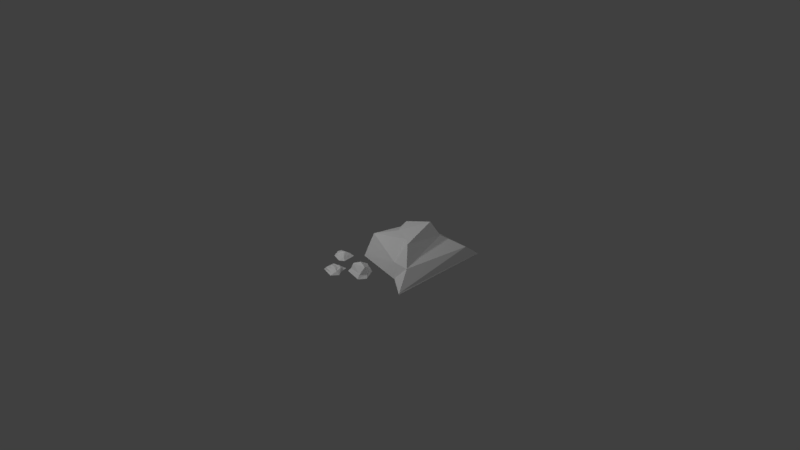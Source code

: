 # Source: Rock3.blend  (saved by Blender 2.77.0; exported with 4.5.12 LTS)
import bpy
from mathutils import Matrix  # noqa: F401  (used for matrix-valued properties, if any)

bpy.ops.wm.read_factory_settings(use_empty=True)
scene = bpy.context.scene
scene.name = 'Scene'

# ---- collections
col_collection_1 = bpy.data.collections.new('Collection 1'); scene.collection.children.link(col_collection_1)

# ---- world
world_world = bpy.data.worlds.new('World'); scene.world = world_world
world_world.color = (0.05088, 0.05088, 0.05088)
world_world.use_sun_shadow = False
world_world.sun_shadow_jitter_overblur = 0.0
world_world.cycles.sampling_method = 'MANUAL'

# ---- cameras
cam_camera = bpy.data.cameras.new('Camera')
cam_camera.clip_end = 100.0
cam_camera.lens = 35.0
cam_camera.sensor_width = 32.0
cam_camera.sensor_height = 18.0
cam_camera.ortho_scale = 7.314
cam_camera.dof.focus_distance = 0.0
cam_camera.dof.aperture_fstop = 128.0

# ---- lights
light_point_001 = bpy.data.lights.new('Point.001', 'POINT')
light_point_001.transmission_factor = 0.0
light_point_001.energy = 100.0
light_point_001.shadow_buffer_clip_start = 0.5
light_point_001.shadow_soft_size = 0.1
light_point_001.shadow_maximum_resolution = 0.006
light_point_001.use_absolute_resolution = True
light_point = bpy.data.lights.new('Point', 'POINT')
light_point.transmission_factor = 0.0
light_point.energy = 100.0
light_point.shadow_buffer_clip_start = 0.5
light_point.shadow_soft_size = 0.1
light_point.shadow_maximum_resolution = 0.006
light_point.use_absolute_resolution = True
light_lamp = bpy.data.lights.new('Lamp', 'POINT')
light_lamp.transmission_factor = 0.0
light_lamp.cutoff_distance = 30.0
light_lamp.energy = 100.0
light_lamp.shadow_buffer_clip_start = 1.001
light_lamp.shadow_soft_size = 0.1
light_lamp.shadow_maximum_resolution = 0.006
light_lamp.use_absolute_resolution = True

# ---- meshes
me_plane_001 = bpy.data.meshes.new('Plane.001')
me_plane_001.from_pydata([(0.6162, 0.5003, -0.6919), (1.893, 0.5278, -0.6919), (0.5496, 1.293, -0.6919), (1.451, 1.17, -0.6919), (0.01268, 0.2561, -0.6919), (1.396, -0.1155, -0.6919), (0.06539, 1.336, -0.6919), (1.342, 1.789, -0.6919), (1.585, 0.4692, -0.3917), (1.322, 1.161, -0.4111), (0.2846, 0.289, -0.4238), (1.28, 0.1006, -0.553), (0.1764, 1.284, -0.4573), (1.238, 1.558, -0.5766), (0.835, 0.7049, -0.1681), (1.317, 0.5668, -0.2638), (0.7802, 1.007, -0.2166), (1.132, 0.9557, -0.3615), (0.5297, 0.4583, -0.2142), (1.109, 0.4178, -0.3396), (0.5047, 1.116, -0.4481), (1.086, 1.215, -0.2638)], [], [(0, 2, 3, 1), (1, 5, 4, 0), (0, 4, 6, 2), (2, 6, 7, 3), (11, 8, 15, 19), (9, 13, 21, 17), (8, 9, 17, 15), (10, 11, 19, 18), (4, 5, 11, 10), (1, 3, 9, 8), (3, 7, 13, 9), (5, 1, 8, 11), (7, 6, 12, 13), (6, 4, 10, 12), (14, 15, 17, 16), (15, 14, 18, 19), (14, 16, 20, 18), (16, 17, 21, 20), (13, 12, 20, 21), (12, 10, 18, 20)])
_uv = me_plane_001.uv_layers.new(name='UVMap')
_uv.uv.foreach_set('vector', [0.8192, 0.1739, 0.8709, 0.1265, 0.9111, 0.1961, 0.8901, 0.2617, 0.8901, 0.2617, 0.8182, 0.2617, 0.7695, 0.1449, 0.8192, 0.1739, 0.8192, 0.1739, 0.7695, 0.1449, 0.8478, 0.09029, 0.8709, 0.1265, 0.8709, 0.1265, 0.8478, 0.09029, 0.9484, 0.1551, 0.9111, 0.1961, 0.0632, 0.1068, 0.1975, 0.0824, 0.2068, 0.1692, 0.1485, 0.1967, 0.3659, 0.2291, 0.4955, 0.3231, 0.3459, 0.3036, 0.2939, 0.2518, 0.1975, 0.0824, 0.3659, 0.2291, 0.2939, 0.2518, 0.2068, 0.1692, 0.07386, 0.3826, 0.0632, 0.1068, 0.1485, 0.1967, 0.1454, 0.3381, -0.001175, 0.4727, -0.003725, 0.03614, 0.0632, 0.1068, 0.07386, 0.3826, 0.2294, -0.04567, 0.4257, 0.1567, 0.3659, 0.2291, 0.1975, 0.0824, 0.4257, 0.1567, 0.5865, 0.3376, 0.4955, 0.3231, 0.3659, 0.2291, -0.003725, 0.03614, 0.2294, -0.04567, 0.1975, 0.0824, 0.0632, 0.1068, 0.5865, 0.3376, 0.3131, 0.6165, 0.2913, 0.5311, 0.4955, 0.3231, 0.3131, 0.6165, -0.001175, 0.4727, 0.07386, 0.3826, 0.2913, 0.5311, 0.2101, 0.2974, 0.2068, 0.1692, 0.2939, 0.2518, 0.2735, 0.3385, 0.2068, 0.1692, 0.2101, 0.2974, 0.1454, 0.3381, 0.1485, 0.1967, 0.2101, 0.2974, 0.2735, 0.3385, 0.2858, 0.4387, 0.1454, 0.3381, 0.2735, 0.3385, 0.2939, 0.2518, 0.3459, 0.3036, 0.2858, 0.4387, 0.4955, 0.3231, 0.2913, 0.5311, 0.2858, 0.4387, 0.3459, 0.3036, 0.2913, 0.5311, 0.07386, 0.3826, 0.1454, 0.3381, 0.2858, 0.4387])
me_plane_001.use_remesh_preserve_volume = False
me_plane_001.use_remesh_preserve_attributes = False
me_plane_001.use_mirror_vertex_groups = False
me_plane_001.update()
me_plane = bpy.data.meshes.new('Plane')
me_plane.from_pydata([(-0.05588, -0.1088, -0.003526), (0.6574, -0.2471, -0.003526), (-0.1895, 0.5998, -0.003526), (0.6574, 0.5998, -0.003526), (-0.09281, 0.8314, -0.003526), (0.9227, 0.9773, -0.003526), (0.9602, -0.4591, -0.003526), (-0.0657, 0.5405, 0.1834), (0.04026, -0.02144, 0.3226), (0.5936, -0.1845, 0.1834), (0.1574, -0.5038, 0.01799), (0.9095, 0.7485, 0.1724), (0.01099, 0.663, 0.2303), (0.8161, -0.1915, 0.1834), (0.2864, 0.1871, 0.3789), (0.5109, 0.08282, 0.3789), (0.1626, 0.4311, 0.3789), (0.5337, 0.4915, 0.4823), (0.62, 0.5864, 0.2884), (0.2023, 0.5941, 0.3128), (0.6354, -0.00435, 0.3789), (0.4386, -0.5038, 0.01799), (0.237, -0.3081, 0.01799), (0.3457, -0.3332, 0.01799), (0.1268, -0.5389, 0.01799), (0.3749, -0.5934, 0.01799), (0.1414, -0.2863, 0.01799), (0.2424, -0.3073, 0.05787), (-0.315, -0.3931, 0.005146), (0.4134, -0.4706, 0.05787), (0.3093, -0.3465, 0.05787), (0.1582, -0.5165, 0.05787), (0.3612, -0.5582, 0.05787), (0.1492, -0.3231, 0.05787), (0.2445, -0.3163, 0.08179), (0.2599, -0.4382, 0.1599), (0.3811, -0.4843, 0.1463), (0.3181, -0.3688, 0.08179), (0.1735, -0.4884, 0.1261), (0.3379, -0.545, 0.06492), (0.1798, -0.3369, 0.08179), (-0.1709, -0.4361, 0.005146), (-0.3819, -0.2751, 0.005146), (-0.1709, -0.2751, 0.005146), (-0.1121, -0.3952, 0.005146), (-0.1338, -0.2185, 0.005146), (-0.3518, -0.2468, 0.005146), (-0.3335, -0.3093, 0.02978), (-0.278, -0.3808, 0.0329), (-0.1995, -0.391, 0.03829), (-0.1547, -0.3689, 0.04478), (-0.1688, -0.2541, 0.04478), (-0.3105, -0.2783, 0.04478), (-0.2534, -0.3485, 0.05259), (-0.2126, -0.359, 0.058), (-0.2835, -0.3387, 0.065), (-0.2341, -0.3326, 0.06076), (-0.1929, -0.3452, 0.065), (-0.2002, -0.3124, 0.07626), (-0.267, -0.3101, 0.06087), (-0.04988, -0.1034, 0.01684), (-0.1818, 0.5961, 0.008149), (0.9512, -0.4424, 0.008149), (0.6534, -0.2432, 0.008149), (-0.08632, 0.8209, 0.01108), (0.9219, 0.963, 0.007462)], [], [(0, 2, 3, 1), (2, 4, 5, 3), (3, 5, 6, 1), (12, 7, 16, 19), (9, 13, 20, 15), (8, 9, 15, 14), (61, 60, 8, 7), (63, 62, 13, 9), (64, 61, 7, 12), (60, 63, 9, 8), (62, 65, 11, 13), (65, 64, 12, 11), (14, 15, 17, 16), (16, 17, 18, 19), (17, 15, 20, 18), (7, 8, 14, 16), (13, 11, 18, 20), (11, 12, 19, 18), (10, 22, 23, 21), (21, 25, 24, 10), (10, 24, 26, 22), (29, 30, 37, 36), (31, 32, 39, 38), (33, 31, 38, 40), (26, 24, 31, 33), (24, 25, 32, 31), (21, 23, 30, 29), (22, 26, 33, 27), (25, 21, 29, 32), (23, 22, 27, 30), (35, 36, 37, 34), (36, 35, 38, 39), (35, 34, 40, 38), (27, 33, 40, 34), (32, 29, 36, 39), (30, 27, 34, 37), (28, 42, 43, 41), (43, 45, 44, 41), (42, 46, 45, 43), (49, 50, 57, 54), (51, 52, 59, 58), (52, 47, 55, 59), (28, 41, 49, 48), (45, 46, 52, 51), (46, 42, 47, 52), (41, 44, 50, 49), (44, 45, 51, 50), (42, 28, 48, 47), (53, 54, 56, 55), (56, 54, 57, 58), (55, 56, 58, 59), (50, 51, 58, 57), (47, 48, 53, 55), (48, 49, 54, 53), (5, 4, 64, 65), (6, 5, 65, 62), (0, 1, 63, 60), (4, 2, 61, 64), (1, 6, 62, 63), (2, 0, 60, 61)])
_uv = me_plane.uv_layers.new(name='UVMap')
_uv.uv.foreach_set('vector', [0.8519, 0.03819, 0.9216, 0.02692, 0.9194, 0.1098, 0.8365, 0.1077, 0.9216, 0.02692, 0.944, 0.03698, 0.9557, 0.1368, 0.9194, 0.1098, 0.9194, 0.1098, 0.9557, 0.1368, 0.815, 0.1368, 0.8365, 0.1077, 0.3204, 0.4871, 0.2701, 0.5155, 0.2473, 0.4087, 0.3027, 0.4144, 0.07685, 0.2211, 0.1114, 0.1285, 0.1694, 0.2387, 0.1759, 0.2853, 0.1202, 0.4068, 0.07685, 0.2211, 0.1759, 0.2853, 0.1893, 0.3573, 0.2783, 0.5641, 0.06015, 0.4472, 0.1202, 0.4068, 0.2701, 0.5155, 0.0385, 0.1965, 0.06712, 0.06433, 0.1114, 0.1285, 0.07685, 0.2211, 0.3612, 0.5338, 0.2783, 0.5641, 0.2701, 0.5155, 0.3204, 0.4871, 0.06015, 0.4472, 0.0385, 0.1965, 0.07685, 0.2211, 0.1202, 0.4068, 0.06712, 0.06433, 0.4792, 0.2053, 0.4178, 0.2187, 0.1114, 0.1285, 0.4792, 0.2053, 0.3612, 0.5338, 0.3204, 0.4871, 0.4178, 0.2187, 0.1893, 0.3573, 0.1759, 0.2853, 0.2755, 0.319, 0.2473, 0.4087, 0.2473, 0.4087, 0.2755, 0.319, 0.3384, 0.2856, 0.3027, 0.4144, 0.2755, 0.319, 0.1759, 0.2853, 0.1694, 0.2387, 0.3384, 0.2856, 0.2701, 0.5155, 0.1202, 0.4068, 0.1893, 0.3573, 0.2473, 0.4087, 0.1114, 0.1285, 0.4178, 0.2187, 0.3384, 0.2856, 0.1694, 0.2387, 0.4178, 0.2187, 0.3204, 0.4871, 0.3027, 0.4144, 0.3384, 0.2856, 0.8628, 0.2368, 0.8752, 0.1651, 0.9136, 0.1655, 0.9575, 0.216, 0.9575, 0.216, 0.9427, 0.2509, 0.8551, 0.2509, 0.8628, 0.2368, 0.8628, 0.2368, 0.8551, 0.2509, 0.8414, 0.1648, 0.8752, 0.1651, 0.8649, 0.6605, 0.8196, 0.6353, 0.8292, 0.6305, 0.8572, 0.6252, 0.8574, 0.5365, 0.8888, 0.623, 0.8821, 0.614, 0.8484, 0.566, 0.8034, 0.5582, 0.8574, 0.5365, 0.8484, 0.566, 0.8125, 0.5738, 0.7848, 0.5465, 0.863, 0.5066, 0.8574, 0.5365, 0.8034, 0.5582, 0.863, 0.5066, 0.9092, 0.6273, 0.8888, 0.623, 0.8574, 0.5365, 0.8821, 0.6856, 0.8151, 0.6634, 0.8196, 0.6353, 0.8649, 0.6605, 0.7915, 0.6077, 0.7848, 0.5465, 0.8034, 0.5582, 0.8056, 0.6033, 0.9092, 0.6273, 0.8821, 0.6856, 0.8649, 0.6605, 0.8888, 0.623, 0.8151, 0.6634, 0.7915, 0.6077, 0.8056, 0.6033, 0.8196, 0.6353, 0.8449, 0.5969, 0.8572, 0.6252, 0.8292, 0.6305, 0.8126, 0.6018, 0.8572, 0.6252, 0.8449, 0.5969, 0.8484, 0.566, 0.8821, 0.614, 0.8449, 0.5969, 0.8126, 0.6018, 0.8125, 0.5738, 0.8484, 0.566, 0.8056, 0.6033, 0.8034, 0.5582, 0.8125, 0.5738, 0.8126, 0.6018, 0.8888, 0.623, 0.8649, 0.6605, 0.8572, 0.6252, 0.8821, 0.614, 0.8196, 0.6353, 0.8056, 0.6033, 0.8126, 0.6018, 0.8292, 0.6305, 0.7687, 0.1106, 0.7233, 0.09955, 0.7731, 0.04649, 0.8135, 0.0845, 0.7731, 0.04649, 0.7676, 0.02381, 0.8172, 0.06007, 0.8135, 0.0845, 0.7233, 0.09955, 0.7233, 0.08531, 0.7676, 0.02381, 0.7731, 0.04649, 0.8231, 0.4212, 0.8411, 0.4175, 0.8363, 0.433, 0.8286, 0.4336, 0.8616, 0.449, 0.8244, 0.4744, 0.8276, 0.4568, 0.841, 0.4418, 0.8244, 0.4744, 0.8095, 0.4744, 0.8182, 0.4544, 0.8276, 0.4568, 0.7876, 0.4478, 0.8176, 0.3969, 0.8231, 0.4212, 0.8054, 0.4434, 0.8861, 0.4504, 0.8222, 0.4998, 0.8244, 0.4744, 0.8616, 0.449, 0.8222, 0.4998, 0.804, 0.4998, 0.8095, 0.4744, 0.8244, 0.4744, 0.8176, 0.3969, 0.8486, 0.3941, 0.8411, 0.4175, 0.8231, 0.4212, 0.8486, 0.3941, 0.8861, 0.4504, 0.8616, 0.449, 0.8411, 0.4175, 0.804, 0.4998, 0.7876, 0.4478, 0.8054, 0.4434, 0.8095, 0.4744, 0.8207, 0.4447, 0.8286, 0.4336, 0.8292, 0.4443, 0.8182, 0.4544, 0.8292, 0.4443, 0.8286, 0.4336, 0.8363, 0.433, 0.841, 0.4418, 0.8182, 0.4544, 0.8292, 0.4443, 0.841, 0.4418, 0.8276, 0.4568, 0.8411, 0.4175, 0.8616, 0.449, 0.841, 0.4418, 0.8363, 0.433, 0.8095, 0.4744, 0.8054, 0.4434, 0.8207, 0.4447, 0.8182, 0.4544, 0.8054, 0.4434, 0.8231, 0.4212, 0.8286, 0.4336, 0.8207, 0.4447, 0.5405, 0.1919, 0.4021, 0.5805, 0.3612, 0.5338, 0.4792, 0.2053, 0.02282, 0.0001449, 0.5405, 0.1919, 0.4792, 0.2053, 0.06712, 0.06433, 0.0001451, 0.4875, 0.0001449, 0.172, 0.0385, 0.1965, 0.06015, 0.4472, 0.4021, 0.5805, 0.2866, 0.6128, 0.2783, 0.5641, 0.3612, 0.5338, 0.0001449, 0.172, 0.02282, 0.0001449, 0.06712, 0.06433, 0.0385, 0.1965, 0.2866, 0.6128, 0.0001451, 0.4875, 0.06015, 0.4472, 0.2783, 0.5641])
me_plane.use_remesh_preserve_volume = False
me_plane.use_remesh_preserve_attributes = False
me_plane.use_mirror_vertex_groups = False
me_plane.update()

# ---- objects
ob_plane_001 = bpy.data.objects.new('Plane.001', me_plane_001)
ob_point_001 = bpy.data.objects.new('Point.001', light_point_001)
ob_point = bpy.data.objects.new('Point', light_point)
ob_plane = bpy.data.objects.new('Plane', me_plane)
ob_lamp = bpy.data.objects.new('Lamp', light_lamp)
ob_camera = bpy.data.objects.new('Camera', cam_camera)

# ---- transforms, parenting, visibility, modifiers, constraints
ob_plane_001.location = (-0.1425, -0.7394, 0.09664)
ob_plane_001.scale = (0.136, 0.136, 0.136)
ob_plane_001.lineart.crease_threshold = 0.0
ob_point_001.location = (-1.388, -1.724, 3.042)
ob_point_001.lineart.crease_threshold = 0.0
ob_point.location = (0.4406, -5.105, 3.382)
ob_point.lineart.crease_threshold = 0.0
ob_plane.location = (0.0, 0.0, 0.0)
ob_plane.lineart.crease_threshold = 0.0
ob_lamp.location = (4.076, 1.005, 5.904)
ob_lamp.rotation_euler = (0.6503, 0.05522, 1.866)
ob_lamp.lock_rotations_4d = False
ob_lamp.empty_display_type = 'ARROWS'
ob_lamp.color = (0.0, 0.0, 0.0, 0.0)
ob_lamp.lineart.crease_threshold = 0.0
ob_camera.location = (7.481, -6.508, 5.344)
ob_camera.rotation_euler = (1.109, 0.01082, 0.8149)
ob_camera.lock_rotations_4d = False
ob_camera.empty_display_type = 'ARROWS'
ob_camera.color = (0.0, 0.0, 0.0, 0.0)
ob_camera.display_type = 'WIRE'
ob_camera.lineart.crease_threshold = 0.0

# ---- collection membership
col_collection_1.objects.link(ob_plane_001)
col_collection_1.objects.link(ob_point_001)
col_collection_1.objects.link(ob_point)
col_collection_1.objects.link(ob_plane)
col_collection_1.objects.link(ob_lamp)
col_collection_1.objects.link(ob_camera)

# ---- scene / render settings (as saved in the file)
scene.camera = ob_camera
scene.frame_start = 1; scene.frame_end = 250; scene.frame_set(5)
scene.render.engine = 'BLENDER_EEVEE_NEXT'
scene.render.resolution_percentage = 50
scene.render.dither_intensity = 0.0
scene.cycles.use_denoising = False
scene.cycles.samples = 128
scene.cycles.sampling_pattern = 'TABULATED_SOBOL'
scene.cycles.light_sampling_threshold = 0.0
scene.cycles.use_adaptive_sampling = False
scene.cycles.use_light_tree = False
scene.cycles.blur_glossy = 0.0
scene.cycles.sample_clamp_indirect = 0.0
scene.view_settings.view_transform = 'Standard'
bpy.context.view_layer.update()
